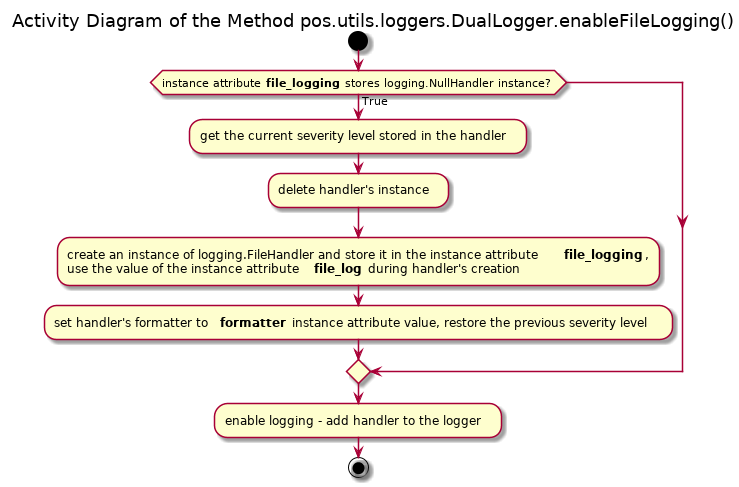

The diagram above was rendered by PlantUML. Its source (embedded in the PNG):
@startuml

title Activity Diagram of the Method pos.utils.loggers.DualLogger.enableFileLogging()

start

if (instance attribute <b>file_logging</b> stores logging.NullHandler instance?) then (True)
    :get the current severity level stored in the handler;
    
    :delete handler's instance;
    
    :create an instance of logging.FileHandler and store it in the instance attribute <b>file_logging</b>,
    use the value of the instance attribute <b>file_log</b> during handler's creation;
    
    :set handler's formatter to <b>formatter</b> instance attribute value, restore the previous severity level;
endif

:enable logging - add handler to the logger;

stop

@enduml